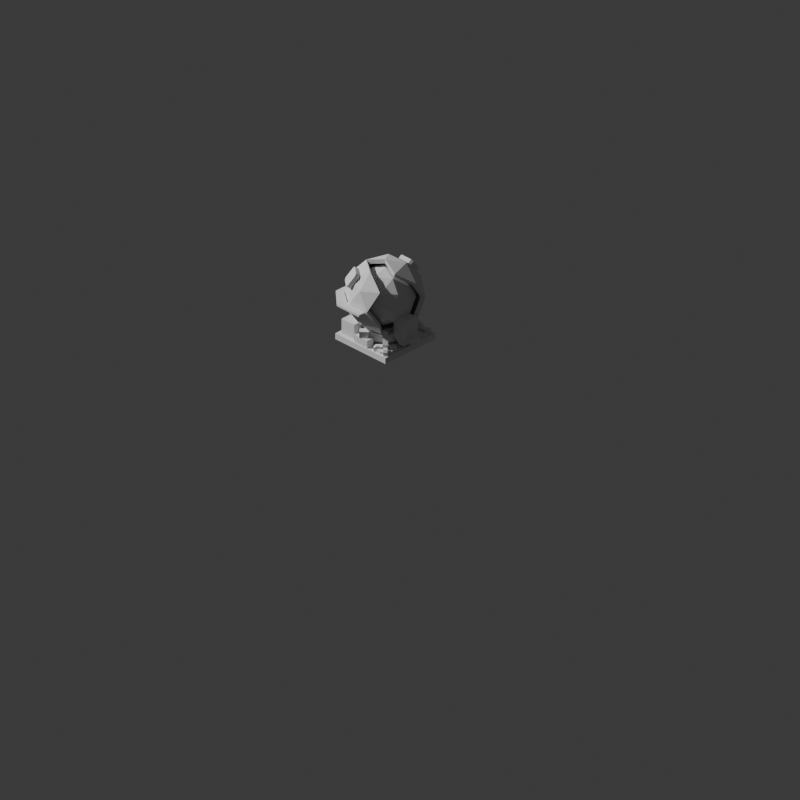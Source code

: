 # Source: Building_SimulationCenter.blend  (saved by Blender 4.5.90; exported with 4.5.12 LTS)
import bpy
from mathutils import Matrix  # noqa: F401  (used for matrix-valued properties, if any)

bpy.ops.wm.read_factory_settings(use_empty=True)
scene = bpy.context.scene
scene.name = 'Scene'

# ---- collections
col_collection = bpy.data.collections.new('Collection'); scene.collection.children.link(col_collection)

# ---- world
world_world = bpy.data.worlds.new('World'); scene.world = world_world
world_world.use_nodes = True; world_world.node_tree.nodes.clear()
_N = world_world.node_tree.nodes; _L = world_world.node_tree.links
n0 = _N.new('ShaderNodeOutputWorld'); n0.name = 'World Output'; n0.location = (200, 100)
n1 = _N.new('ShaderNodeBackground'); n1.name = 'Background'; n1.location = (-200, 100)
n1.inputs[0].default_value = (0.05088, 0.05088, 0.05088, 1.0)
_L.new(n1.outputs[0], n0.inputs[0])
n0.is_active_output = True
world_world.color = (0.05088, 0.05088, 0.05088)
world_world.sun_shadow_jitter_overblur = 0.0

# ---- cameras
cam_camera_001 = bpy.data.cameras.new('Camera.001')
cam_camera_001.type = 'ORTHO'
cam_camera_001.clip_start = 0.001
cam_camera_001.ortho_scale = 22.63
cam_camera_001.display_size = 20.29

# ---- meshes
me_cube_022 = bpy.data.meshes.new('Cube.022')
me_cube_022.from_pydata([(-1.0, -1.0, 0.0), (-1.0, -1.0, 0.1875), (-1.0, 1.0, 0.0), (-1.0, 1.0, 0.1875), (1.0, -1.0, 0.0), (1.0, -1.0, 0.1875), (1.0, 1.0, 0.0), (1.0, 1.0, 0.1875)], [], [(0, 1, 3, 2), (2, 3, 7, 6), (6, 7, 5, 4), (4, 5, 1, 0), (2, 6, 4, 0), (7, 3, 1, 5)])
_uv = me_cube_022.uv_layers.new(name='UVMap')
_uv.uv.foreach_set('vector', [0.375, 0.0, 0.625, 0.0, 0.625, 0.25, 0.375, 0.25, 0.375, 0.25, 0.625, 0.25, 0.625, 0.5, 0.375, 0.5, 0.375, 0.5, 0.625, 0.5, 0.625, 0.75, 0.375, 0.75, 0.375, 0.75, 0.625, 0.75, 0.625, 1.0, 0.375, 1.0, 0.125, 0.5, 0.375, 0.5, 0.375, 0.75, 0.125, 0.75, 0.625, 0.5, 0.875, 0.5, 0.875, 0.75, 0.625, 0.75])
me_cube_022.update()
me_icosphere = bpy.data.meshes.new('Icosphere')
me_icosphere.from_pydata([(0.0, 0.0, -1.0), (0.7236, -0.5257, -0.4472), (-0.2764, -0.8506, -0.4472), (-0.8944, 0.0, -0.4472), (-0.2764, 0.8506, -0.4472), (0.7236, 0.5257, -0.4472), (0.2764, -0.8506, 0.4472), (-0.7236, -0.5257, 0.4472), (-0.7236, 0.5257, 0.4472), (0.2764, 0.8506, 0.4472), (0.8944, 0.0, 0.4472), (0.0, 0.0, 1.0), (-0.1625, -0.5, -0.8507), (0.4253, -0.309, -0.8507), (0.2629, -0.809, -0.5257), (0.8506, 0.0, -0.5257), (0.4253, 0.309, -0.8507), (-0.5257, 0.0, -0.8507), (-0.6882, -0.5, -0.5257), (-0.1625, 0.5, -0.8507), (-0.6882, 0.5, -0.5257), (0.2629, 0.809, -0.5257), (0.9511, -0.309, 0.0), (0.9511, 0.309, 0.0), (0.0, -1.0, 0.0), (0.5878, -0.809, 0.0), (-0.9511, -0.309, 0.0), (-0.5878, -0.809, 0.0), (-0.5878, 0.809, 0.0), (-0.9511, 0.309, 0.0), (0.5878, 0.809, 0.0), (0.0, 1.0, 0.0), (0.6882, -0.5, 0.5257), (-0.2629, -0.809, 0.5257), (-0.8506, 0.0, 0.5257), (-0.2629, 0.809, 0.5257), (0.6882, 0.5, 0.5257), (0.1625, -0.5, 0.8507), (0.5257, 0.0, 0.8507), (-0.4253, -0.309, 0.8507), (-0.4253, 0.309, 0.8507), (0.1625, 0.5, 0.8507)], [], [(0, 13, 12), (1, 13, 15), (0, 12, 17), (0, 17, 19), (0, 19, 16), (1, 15, 22), (2, 14, 24), (3, 18, 26), (4, 20, 28), (5, 21, 30), (1, 22, 25), (2, 24, 27), (3, 26, 29), (4, 28, 31), (5, 30, 23), (6, 32, 37), (7, 33, 39), (8, 34, 40), (9, 35, 41), (10, 36, 38), (38, 41, 11), (38, 36, 41), (36, 9, 41), (41, 40, 11), (41, 35, 40), (35, 8, 40), (40, 39, 11), (40, 34, 39), (34, 7, 39), (39, 37, 11), (39, 33, 37), (33, 6, 37), (37, 38, 11), (37, 32, 38), (32, 10, 38), (23, 36, 10), (23, 30, 36), (30, 9, 36), (31, 35, 9), (31, 28, 35), (28, 8, 35), (29, 34, 8), (29, 26, 34), (26, 7, 34), (27, 33, 7), (27, 24, 33), (24, 6, 33), (25, 32, 6), (25, 22, 32), (22, 10, 32), (30, 31, 9), (30, 21, 31), (21, 4, 31), (28, 29, 8), (28, 20, 29), (20, 3, 29), (26, 27, 7), (26, 18, 27), (18, 2, 27), (24, 25, 6), (24, 14, 25), (14, 1, 25), (22, 23, 10), (22, 15, 23), (15, 5, 23), (16, 21, 5), (16, 19, 21), (19, 4, 21), (19, 20, 4), (19, 17, 20), (17, 3, 20), (17, 18, 3), (17, 12, 18), (12, 2, 18), (15, 16, 5), (15, 13, 16), (13, 0, 16), (12, 14, 2), (12, 13, 14), (13, 1, 14)])
_uv = me_icosphere.uv_layers.new(name='UVMap')
_uv.uv.foreach_set('vector', [0.1818, 0.0, 0.2273, 0.07873, 0.1364, 0.07873, 0.2727, 0.1575, 0.3182, 0.07873, 0.3636, 0.1575, 0.9091, 0.0, 0.9545, 0.07873, 0.8636, 0.07873, 0.7273, 0.0, 0.7727, 0.07873, 0.6818, 0.07873, 0.5455, 0.0, 0.5909, 0.07873, 0.5, 0.07873, 0.2727, 0.1575, 0.3636, 0.1575, 0.3182, 0.2362, 0.09091, 0.1575, 0.1818, 0.1575, 0.1364, 0.2362, 0.8182, 0.1575, 0.9091, 0.1575, 0.8636, 0.2362, 0.6364, 0.1575, 0.7273, 0.1575, 0.6818, 0.2362, 0.4545, 0.1575, 0.5455, 0.1575, 0.5, 0.2362, 0.2727, 0.1575, 0.3182, 0.2362, 0.2273, 0.2362, 0.09091, 0.1575, 0.1364, 0.2362, 0.04546, 0.2362, 0.8182, 0.1575, 0.8636, 0.2362, 0.7727, 0.2362, 0.6364, 0.1575, 0.6818, 0.2362, 0.5909, 0.2362, 0.4545, 0.1575, 0.5, 0.2362, 0.4091, 0.2362, 0.1818, 0.3149, 0.2727, 0.3149, 0.2273, 0.3937, 0.0, 0.3149, 0.09091, 0.3149, 0.04546, 0.3937, 0.7273, 0.3149, 0.8182, 0.3149, 0.7727, 0.3937, 0.5455, 0.3149, 0.6364, 0.3149, 0.5909, 0.3937, 0.3636, 0.3149, 0.4545, 0.3149, 0.4091, 0.3937, 0.4091, 0.3937, 0.5, 0.3937, 0.4545, 0.4724, 0.4091, 0.3937, 0.4545, 0.3149, 0.5, 0.3937, 0.4545, 0.3149, 0.5455, 0.3149, 0.5, 0.3937, 0.5909, 0.3937, 0.6818, 0.3937, 0.6364, 0.4724, 0.5909, 0.3937, 0.6364, 0.3149, 0.6818, 0.3937, 0.6364, 0.3149, 0.7273, 0.3149, 0.6818, 0.3937, 0.7727, 0.3937, 0.8636, 0.3937, 0.8182, 0.4724, 0.7727, 0.3937, 0.8182, 0.3149, 0.8636, 0.3937, 0.8182, 0.3149, 0.9091, 0.3149, 0.8636, 0.3937, 0.04546, 0.3937, 0.1364, 0.3937, 0.09091, 0.4724, 0.04546, 0.3937, 0.09091, 0.3149, 0.1364, 0.3937, 0.09091, 0.3149, 0.1818, 0.3149, 0.1364, 0.3937, 0.2273, 0.3937, 0.3182, 0.3937, 0.2727, 0.4724, 0.2273, 0.3937, 0.2727, 0.3149, 0.3182, 0.3937, 0.2727, 0.3149, 0.3636, 0.3149, 0.3182, 0.3937, 0.4091, 0.2362, 0.4545, 0.3149, 0.3636, 0.3149, 0.4091, 0.2362, 0.5, 0.2362, 0.4545, 0.3149, 0.5, 0.2362, 0.5455, 0.3149, 0.4545, 0.3149, 0.5909, 0.2362, 0.6364, 0.3149, 0.5455, 0.3149, 0.5909, 0.2362, 0.6818, 0.2362, 0.6364, 0.3149, 0.6818, 0.2362, 0.7273, 0.3149, 0.6364, 0.3149, 0.7727, 0.2362, 0.8182, 0.3149, 0.7273, 0.3149, 0.7727, 0.2362, 0.8636, 0.2362, 0.8182, 0.3149, 0.8636, 0.2362, 0.9091, 0.3149, 0.8182, 0.3149, 0.04546, 0.2362, 0.09091, 0.3149, 0.0, 0.3149, 0.04546, 0.2362, 0.1364, 0.2362, 0.09091, 0.3149, 0.1364, 0.2362, 0.1818, 0.3149, 0.09091, 0.3149, 0.2273, 0.2362, 0.2727, 0.3149, 0.1818, 0.3149, 0.2273, 0.2362, 0.3182, 0.2362, 0.2727, 0.3149, 0.3182, 0.2362, 0.3636, 0.3149, 0.2727, 0.3149, 0.5, 0.2362, 0.5909, 0.2362, 0.5455, 0.3149, 0.5, 0.2362, 0.5455, 0.1575, 0.5909, 0.2362, 0.5455, 0.1575, 0.6364, 0.1575, 0.5909, 0.2362, 0.6818, 0.2362, 0.7727, 0.2362, 0.7273, 0.3149, 0.6818, 0.2362, 0.7273, 0.1575, 0.7727, 0.2362, 0.7273, 0.1575, 0.8182, 0.1575, 0.7727, 0.2362, 0.8636, 0.2362, 0.9545, 0.2362, 0.9091, 0.3149, 0.8636, 0.2362, 0.9091, 0.1575, 0.9545, 0.2362, 0.9091, 0.1575, 1.0, 0.1575, 0.9545, 0.2362, 0.1364, 0.2362, 0.2273, 0.2362, 0.1818, 0.3149, 0.1364, 0.2362, 0.1818, 0.1575, 0.2273, 0.2362, 0.1818, 0.1575, 0.2727, 0.1575, 0.2273, 0.2362, 0.3182, 0.2362, 0.4091, 0.2362, 0.3636, 0.3149, 0.3182, 0.2362, 0.3636, 0.1575, 0.4091, 0.2362, 0.3636, 0.1575, 0.4545, 0.1575, 0.4091, 0.2362, 0.5, 0.07873, 0.5455, 0.1575, 0.4545, 0.1575, 0.5, 0.07873, 0.5909, 0.07873, 0.5455, 0.1575, 0.5909, 0.07873, 0.6364, 0.1575, 0.5455, 0.1575, 0.6818, 0.07873, 0.7273, 0.1575, 0.6364, 0.1575, 0.6818, 0.07873, 0.7727, 0.07873, 0.7273, 0.1575, 0.7727, 0.07873, 0.8182, 0.1575, 0.7273, 0.1575, 0.8636, 0.07873, 0.9091, 0.1575, 0.8182, 0.1575, 0.8636, 0.07873, 0.9545, 0.07873, 0.9091, 0.1575, 0.9545, 0.07873, 1.0, 0.1575, 0.9091, 0.1575, 0.3636, 0.1575, 0.4091, 0.07873, 0.4545, 0.1575, 0.3636, 0.1575, 0.3182, 0.07873, 0.4091, 0.07873, 0.3182, 0.07873, 0.3636, 0.0, 0.4091, 0.07873, 0.1364, 0.07873, 0.1818, 0.1575, 0.09091, 0.1575, 0.1364, 0.07873, 0.2273, 0.07873, 0.1818, 0.1575, 0.2273, 0.07873, 0.2727, 0.1575, 0.1818, 0.1575])
me_icosphere.update()
me_cube_024 = bpy.data.meshes.new('Cube.024')
me_cube_024.from_pydata([(-1.0, 1.0, -4.344), (1.0, 1.0, -4.344), (-1.0, 0.0373, -4.344), (-1.003, -1.0, -3.307), (1.0, -1.0, -3.307), (1.0, 0.0373, -4.344), (-0.6491, -1.0, -5.96e-08), (-1.013, -1.0, -0.3647), (-1.013, 1.0, -0.3647), (-0.6491, 1.0, -5.96e-08), (1.0, -1.0, -0.3647), (0.6353, -1.0, -5.96e-08), (0.6353, 1.0, -5.96e-08), (1.0, 1.0, -0.3647)], [], [(2, 5, 4, 3), (0, 1, 5, 2), (6, 9, 8, 7), (12, 11, 10, 13), (2, 3, 7, 8, 0), (12, 9, 6, 11), (4, 10, 11, 6, 7, 3), (0, 8, 9, 12, 13, 1), (1, 13, 10, 4, 5)])
_uv = me_cube_024.uv_layers.new(name='UVMap')
_uv.uv.foreach_set('vector', [0.125, 0.6203, 0.375, 0.6203, 0.4248, 0.75, 0.125, 0.75, 0.125, 0.5, 0.375, 0.5, 0.375, 0.6203, 0.125, 0.6203, 0.625, 0.0, 0.625, 0.2904, 0.604, 0.25, 0.604, 0.0, 0.6384, 0.4681, 0.6411, 0.7791, 0.6029, 0.75, 0.604, 0.5, 0.375, 0.1297, 0.4347, 0.0, 0.604, 0.0, 0.604, 0.25, 0.375, 0.25, 0.6384, 0.4681, 0.8297, 0.5, 0.8297, 0.75, 0.6411, 0.7791, 0.4248, 0.75, 0.6029, 0.75, 0.6411, 0.7791, 0.625, 0.9547, 0.604, 1.0, 0.4347, 1.0, 0.375, 0.25, 0.604, 0.25, 0.625, 0.2904, 0.6384, 0.4681, 0.604, 0.5, 0.375, 0.5, 0.375, 0.5, 0.604, 0.5, 0.6029, 0.75, 0.4248, 0.75, 0.375, 0.6203])
me_cube_024.update()
me_cube_025 = bpy.data.meshes.new('Cube.025')
me_cube_025.from_pydata([(-0.25, -0.25, -0.25), (-0.25, -0.25, 0.25), (0.25, -0.25, -0.25), (0.25, -0.25, 0.25), (0.25, 0.25, -0.25), (0.25, 0.25, 0.25), (-0.25, 0.02695, -0.25), (-0.02695, 0.25, -0.25), (-0.02695, 0.25, 0.25), (-0.25, 0.02695, 0.25)], [], [(4, 5, 3, 2), (2, 3, 1, 0), (8, 7, 6, 9), (6, 7, 4, 2, 0), (0, 1, 9, 6), (7, 8, 5, 4), (5, 8, 9, 1, 3)])
_uv = me_cube_025.uv_layers.new(name='UVMap')
_uv.uv.foreach_set('vector', [0.375, 0.5, 0.625, 0.5, 0.625, 0.75, 0.375, 0.75, 0.375, 0.75, 0.625, 0.75, 0.625, 1.0, 0.375, 1.0, 0.625, 0.3615, 0.375, 0.3615, 0.375, 0.1385, 0.625, 0.1385, 0.125, 0.6115, 0.2365, 0.5, 0.375, 0.5, 0.375, 0.75, 0.125, 0.75, 0.375, 0.0, 0.625, 0.0, 0.625, 0.1385, 0.375, 0.1385, 0.375, 0.3615, 0.625, 0.3615, 0.625, 0.5, 0.375, 0.5, 0.625, 0.5, 0.7635, 0.5, 0.875, 0.6115, 0.875, 0.75, 0.625, 0.75])
me_cube_025.update()
me_icosphere_003 = bpy.data.meshes.new('Icosphere.003')
me_icosphere_003.from_pydata([(0.0, 0.0, -1.0), (0.7236, -0.5257, -0.4472), (-0.2764, -0.8506, -0.4472), (-0.8944, 0.0, -0.4472), (-0.2764, 0.8506, -0.4472), (0.7236, 0.5257, -0.4472), (0.2764, -0.8506, 0.4472), (-0.7236, -0.5257, 0.4472), (-0.7236, 0.5257, 0.4472), (0.8944, 0.0, 0.4472), (0.0, 0.0, 1.0), (-0.1625, -0.5, -0.8507), (0.4253, -0.309, -0.8507), (0.2629, -0.809, -0.5257), (0.8506, 0.0, -0.5257), (0.4253, 0.309, -0.8507), (-0.5257, 0.0, -0.8507), (-0.6882, -0.5, -0.5257), (-0.1625, 0.5, -0.8507), (-0.6882, 0.5, -0.5257), (0.9511, -0.309, 0.0), (0.9511, 0.309, 0.0), (0.0, -1.0, 0.0), (0.5878, -0.809, 0.0), (-0.9511, -0.309, 0.0), (-0.5878, -0.809, 0.0), (-0.5878, 0.809, 0.0), (-0.9511, 0.309, 0.0), (0.6882, -0.5, 0.5257), (-0.2629, -0.809, 0.5257), (-0.8506, 0.0, 0.5257), (-0.2629, 0.809, 0.5257), (0.6882, 0.5, 0.5257), (0.1625, -0.5, 0.8507), (0.5257, 0.0, 0.8507), (-0.4253, -0.309, 0.8507), (-0.4253, 0.309, 0.8507), (0.1625, 0.5, 0.8507), (0.0, 0.0, -1.137), (0.8226, -0.5977, -0.5084), (-0.3142, -0.9671, -0.5084), (-1.017, 0.0, -0.5084), (-0.3142, 0.9671, -0.5084), (0.8226, 0.5977, -0.5084), (0.3142, -0.9671, 0.5084), (-0.8226, -0.5977, 0.5084), (-0.8226, 0.5977, 0.5084), (1.017, 0.0, 0.5084), (0.0, 0.0, 1.137), (-0.1847, -0.5684, -0.9671), (0.4835, -0.3513, -0.9671), (0.2988, -0.9197, -0.5977), (0.9671, 0.0, -0.5977), (0.4835, 0.3513, -0.9671), (-0.5977, 0.0, -0.9671), (-0.7824, -0.5684, -0.5977), (-0.1847, 0.5684, -0.9671), (-0.7824, 0.5684, -0.5977), (1.081, -0.3513, -1.192e-07), (1.081, 0.3513, -1.192e-07), (0.0, -1.137, -1.192e-07), (0.6682, -0.9197, -1.192e-07), (-1.081, -0.3513, -1.192e-07), (-0.6682, -0.9197, -1.192e-07), (-0.6682, 0.9197, -1.192e-07), (-1.081, 0.3513, -1.192e-07), (0.7824, -0.5684, 0.5977), (-0.2988, -0.9197, 0.5977), (-0.9671, 0.0, 0.5977), (-0.2988, 0.9197, 0.5977), (0.7824, 0.5684, 0.5977), (0.1847, -0.5684, 0.9671), (0.5977, 0.0, 0.9671), (-0.4835, -0.3513, 0.9671), (-0.4835, 0.3513, 0.9671), (0.1847, 0.5684, 0.9671)], [], [(0, 12, 11), (1, 12, 14), (0, 11, 16), (0, 16, 18), (0, 18, 15), (1, 14, 20), (2, 13, 22), (4, 19, 26), (1, 20, 23), (2, 22, 25), (3, 24, 27), (6, 28, 33), (7, 29, 35), (8, 30, 36), (9, 32, 34), (37, 36, 10), (37, 31, 36), (31, 8, 36), (36, 35, 10), (36, 30, 35), (30, 7, 35), (35, 33, 10), (35, 29, 33), (29, 6, 33), (33, 28, 34), (28, 9, 34), (21, 32, 9), (26, 8, 31), (27, 30, 8), (27, 24, 30), (24, 7, 30), (25, 29, 7), (25, 22, 29), (22, 6, 29), (23, 28, 6), (23, 20, 28), (20, 9, 28), (26, 27, 8), (26, 19, 27), (19, 3, 27), (24, 25, 7), (24, 17, 25), (17, 2, 25), (22, 23, 6), (22, 13, 23), (13, 1, 23), (20, 21, 9), (20, 14, 21), (14, 5, 21), (18, 19, 4), (18, 16, 19), (16, 3, 19), (16, 11, 17), (11, 2, 17), (14, 15, 5), (14, 12, 15), (12, 0, 15), (11, 13, 2), (11, 12, 13), (12, 1, 13), (38, 50, 49), (39, 50, 52), (38, 49, 54), (38, 54, 56), (38, 56, 53), (39, 52, 58), (40, 51, 60), (42, 57, 64), (39, 58, 61), (40, 60, 63), (41, 62, 65), (44, 66, 71), (45, 67, 73), (46, 68, 74), (47, 70, 72), (75, 74, 48), (75, 69, 74), (69, 46, 74), (74, 73, 48), (74, 68, 73), (68, 45, 73), (73, 71, 48), (73, 67, 71), (67, 44, 71), (71, 66, 72), (66, 47, 72), (59, 70, 47), (64, 46, 69), (65, 68, 46), (65, 62, 68), (62, 45, 68), (63, 67, 45), (63, 60, 67), (60, 44, 67), (61, 66, 44), (61, 58, 66), (58, 47, 66), (64, 65, 46), (64, 57, 65), (57, 41, 65), (62, 63, 45), (62, 55, 63), (55, 40, 63), (60, 61, 44), (60, 51, 61), (51, 39, 61), (58, 59, 47), (58, 52, 59), (52, 43, 59), (56, 57, 42), (56, 54, 57), (54, 41, 57), (54, 49, 55), (49, 40, 55), (52, 53, 43), (52, 50, 53), (50, 38, 53), (49, 51, 40), (49, 50, 51), (50, 39, 51), (31, 37, 75, 69), (37, 10, 48, 75), (33, 71, 48, 10), (34, 72, 71, 33), (32, 70, 72, 34), (32, 21, 59, 70), (21, 5, 43, 59), (5, 15, 53, 43), (18, 56, 53, 15), (18, 4, 42, 56), (4, 26, 64, 42), (26, 31, 69, 64)])
_uv = me_icosphere_003.uv_layers.new(name='UVMap')
_uv.uv.foreach_set('vector', [0.1818, 0.0, 0.2273, 0.07873, 0.1364, 0.07873, 0.2727, 0.1575, 0.3182, 0.07873, 0.3636, 0.1575, 0.9091, 0.0, 0.9545, 0.07873, 0.8636, 0.07873, 0.7273, 0.0, 0.7727, 0.07873, 0.6818, 0.07873, 0.5455, 0.0, 0.5909, 0.07873, 0.5, 0.07873, 0.2727, 0.1575, 0.3636, 0.1575, 0.3182, 0.2362, 0.09091, 0.1575, 0.1818, 0.1575, 0.1364, 0.2362, 0.6364, 0.1575, 0.7273, 0.1575, 0.6818, 0.2362, 0.2727, 0.1575, 0.3182, 0.2362, 0.2273, 0.2362, 0.09091, 0.1575, 0.1364, 0.2362, 0.04546, 0.2362, 0.8182, 0.1575, 0.8636, 0.2362, 0.7727, 0.2362, 0.1818, 0.3149, 0.2727, 0.3149, 0.2273, 0.3937, 0.0, 0.3149, 0.09091, 0.3149, 0.04546, 0.3937, 0.7273, 0.3149, 0.8182, 0.3149, 0.7727, 0.3937, 0.3636, 0.3149, 0.4545, 0.3149, 0.4091, 0.3937, 0.5909, 0.3937, 0.6818, 0.3937, 0.6364, 0.4724, 0.5909, 0.3937, 0.6364, 0.3149, 0.6818, 0.3937, 0.6364, 0.3149, 0.7273, 0.3149, 0.6818, 0.3937, 0.7727, 0.3937, 0.8636, 0.3937, 0.8182, 0.4724, 0.7727, 0.3937, 0.8182, 0.3149, 0.8636, 0.3937, 0.8182, 0.3149, 0.9091, 0.3149, 0.8636, 0.3937, 0.04546, 0.3937, 0.1364, 0.3937, 0.09091, 0.4724, 0.04546, 0.3937, 0.09091, 0.3149, 0.1364, 0.3937, 0.09091, 0.3149, 0.1818, 0.3149, 0.1364, 0.3937, 0.2273, 0.3937, 0.2727, 0.3149, 0.3182, 0.3937, 0.2727, 0.3149, 0.3636, 0.3149, 0.3182, 0.3937, 0.4091, 0.2362, 0.4545, 0.3149, 0.3636, 0.3149, 0.6818, 0.2362, 0.7273, 0.3149, 0.6364, 0.3149, 0.7727, 0.2362, 0.8182, 0.3149, 0.7273, 0.3149, 0.7727, 0.2362, 0.8636, 0.2362, 0.8182, 0.3149, 0.8636, 0.2362, 0.9091, 0.3149, 0.8182, 0.3149, 0.04546, 0.2362, 0.09091, 0.3149, 0.0, 0.3149, 0.04546, 0.2362, 0.1364, 0.2362, 0.09091, 0.3149, 0.1364, 0.2362, 0.1818, 0.3149, 0.09091, 0.3149, 0.2273, 0.2362, 0.2727, 0.3149, 0.1818, 0.3149, 0.2273, 0.2362, 0.3182, 0.2362, 0.2727, 0.3149, 0.3182, 0.2362, 0.3636, 0.3149, 0.2727, 0.3149, 0.6818, 0.2362, 0.7727, 0.2362, 0.7273, 0.3149, 0.6818, 0.2362, 0.7273, 0.1575, 0.7727, 0.2362, 0.7273, 0.1575, 0.8182, 0.1575, 0.7727, 0.2362, 0.8636, 0.2362, 0.9545, 0.2362, 0.9091, 0.3149, 0.8636, 0.2362, 0.9091, 0.1575, 0.9545, 0.2362, 0.9091, 0.1575, 1.0, 0.1575, 0.9545, 0.2362, 0.1364, 0.2362, 0.2273, 0.2362, 0.1818, 0.3149, 0.1364, 0.2362, 0.1818, 0.1575, 0.2273, 0.2362, 0.1818, 0.1575, 0.2727, 0.1575, 0.2273, 0.2362, 0.3182, 0.2362, 0.4091, 0.2362, 0.3636, 0.3149, 0.3182, 0.2362, 0.3636, 0.1575, 0.4091, 0.2362, 0.3636, 0.1575, 0.4545, 0.1575, 0.4091, 0.2362, 0.6818, 0.07873, 0.7273, 0.1575, 0.6364, 0.1575, 0.6818, 0.07873, 0.7727, 0.07873, 0.7273, 0.1575, 0.7727, 0.07873, 0.8182, 0.1575, 0.7273, 0.1575, 0.8636, 0.07873, 0.9545, 0.07873, 0.9091, 0.1575, 0.9545, 0.07873, 1.0, 0.1575, 0.9091, 0.1575, 0.3636, 0.1575, 0.4091, 0.07873, 0.4545, 0.1575, 0.3636, 0.1575, 0.3182, 0.07873, 0.4091, 0.07873, 0.3182, 0.07873, 0.3636, 0.0, 0.4091, 0.07873, 0.1364, 0.07873, 0.1818, 0.1575, 0.09091, 0.1575, 0.1364, 0.07873, 0.2273, 0.07873, 0.1818, 0.1575, 0.2273, 0.07873, 0.2727, 0.1575, 0.1818, 0.1575, 0.1818, 0.0, 0.2273, 0.07873, 0.1364, 0.07873, 0.2727, 0.1575, 0.3182, 0.07873, 0.3636, 0.1575, 0.9091, 0.0, 0.9545, 0.07873, 0.8636, 0.07873, 0.7273, 0.0, 0.7727, 0.07873, 0.6818, 0.07873, 0.5455, 0.0, 0.5909, 0.07873, 0.5, 0.07873, 0.2727, 0.1575, 0.3636, 0.1575, 0.3182, 0.2362, 0.09091, 0.1575, 0.1818, 0.1575, 0.1364, 0.2362, 0.6364, 0.1575, 0.7273, 0.1575, 0.6818, 0.2362, 0.2727, 0.1575, 0.3182, 0.2362, 0.2273, 0.2362, 0.09091, 0.1575, 0.1364, 0.2362, 0.04546, 0.2362, 0.8182, 0.1575, 0.8636, 0.2362, 0.7727, 0.2362, 0.1818, 0.3149, 0.2727, 0.3149, 0.2273, 0.3937, 0.0, 0.3149, 0.09091, 0.3149, 0.04546, 0.3937, 0.7273, 0.3149, 0.8182, 0.3149, 0.7727, 0.3937, 0.3636, 0.3149, 0.4545, 0.3149, 0.4091, 0.3937, 0.5909, 0.3937, 0.6818, 0.3937, 0.6364, 0.4724, 0.5909, 0.3937, 0.6364, 0.3149, 0.6818, 0.3937, 0.6364, 0.3149, 0.7273, 0.3149, 0.6818, 0.3937, 0.7727, 0.3937, 0.8636, 0.3937, 0.8182, 0.4724, 0.7727, 0.3937, 0.8182, 0.3149, 0.8636, 0.3937, 0.8182, 0.3149, 0.9091, 0.3149, 0.8636, 0.3937, 0.04546, 0.3937, 0.1364, 0.3937, 0.09091, 0.4724, 0.04546, 0.3937, 0.09091, 0.3149, 0.1364, 0.3937, 0.09091, 0.3149, 0.1818, 0.3149, 0.1364, 0.3937, 0.2273, 0.3937, 0.2727, 0.3149, 0.3182, 0.3937, 0.2727, 0.3149, 0.3636, 0.3149, 0.3182, 0.3937, 0.4091, 0.2362, 0.4545, 0.3149, 0.3636, 0.3149, 0.6818, 0.2362, 0.7273, 0.3149, 0.6364, 0.3149, 0.7727, 0.2362, 0.8182, 0.3149, 0.7273, 0.3149, 0.7727, 0.2362, 0.8636, 0.2362, 0.8182, 0.3149, 0.8636, 0.2362, 0.9091, 0.3149, 0.8182, 0.3149, 0.04546, 0.2362, 0.09091, 0.3149, 0.0, 0.3149, 0.04546, 0.2362, 0.1364, 0.2362, 0.09091, 0.3149, 0.1364, 0.2362, 0.1818, 0.3149, 0.09091, 0.3149, 0.2273, 0.2362, 0.2727, 0.3149, 0.1818, 0.3149, 0.2273, 0.2362, 0.3182, 0.2362, 0.2727, 0.3149, 0.3182, 0.2362, 0.3636, 0.3149, 0.2727, 0.3149, 0.6818, 0.2362, 0.7727, 0.2362, 0.7273, 0.3149, 0.6818, 0.2362, 0.7273, 0.1575, 0.7727, 0.2362, 0.7273, 0.1575, 0.8182, 0.1575, 0.7727, 0.2362, 0.8636, 0.2362, 0.9545, 0.2362, 0.9091, 0.3149, 0.8636, 0.2362, 0.9091, 0.1575, 0.9545, 0.2362, 0.9091, 0.1575, 1.0, 0.1575, 0.9545, 0.2362, 0.1364, 0.2362, 0.2273, 0.2362, 0.1818, 0.3149, 0.1364, 0.2362, 0.1818, 0.1575, 0.2273, 0.2362, 0.1818, 0.1575, 0.2727, 0.1575, 0.2273, 0.2362, 0.3182, 0.2362, 0.4091, 0.2362, 0.3636, 0.3149, 0.3182, 0.2362, 0.3636, 0.1575, 0.4091, 0.2362, 0.3636, 0.1575, 0.4545, 0.1575, 0.4091, 0.2362, 0.6818, 0.07873, 0.7273, 0.1575, 0.6364, 0.1575, 0.6818, 0.07873, 0.7727, 0.07873, 0.7273, 0.1575, 0.7727, 0.07873, 0.8182, 0.1575, 0.7273, 0.1575, 0.8636, 0.07873, 0.9545, 0.07873, 0.9091, 0.1575, 0.9545, 0.07873, 1.0, 0.1575, 0.9091, 0.1575, 0.3636, 0.1575, 0.4091, 0.07873, 0.4545, 0.1575, 0.3636, 0.1575, 0.3182, 0.07873, 0.4091, 0.07873, 0.3182, 0.07873, 0.3636, 0.0, 0.4091, 0.07873, 0.1364, 0.07873, 0.1818, 0.1575, 0.09091, 0.1575, 0.1364, 0.07873, 0.2273, 0.07873, 0.1818, 0.1575, 0.2273, 0.07873, 0.2727, 0.1575, 0.1818, 0.1575, 0.6364, 0.3149, 0.5909, 0.3937, 0.5909, 0.3937, 0.6364, 0.3149, 0.5909, 0.3937, 0.6364, 0.4724, 0.6364, 0.4724, 0.5909, 0.3937, 0.1364, 0.3937, 0.1364, 0.3937, 0.09091, 0.4724, 0.6364, 0.4724, 0.3182, 0.3937, 0.3182, 0.3937, 0.2273, 0.3937, 0.1364, 0.3937, 0.4545, 0.3149, 0.4545, 0.3149, 0.4091, 0.3937, 0.3182, 0.3937, 0.4545, 0.3149, 0.4091, 0.2362, 0.4091, 0.2362, 0.4545, 0.3149, 0.4091, 0.2362, 0.4545, 0.1575, 0.4545, 0.1575, 0.4091, 0.2362, 0.4545, 0.1575, 0.4091, 0.07873, 0.4091, 0.07873, 0.4545, 0.1575, 0.5909, 0.07873, 0.5909, 0.07873, 0.5, 0.07873, 0.4091, 0.07873, 0.5909, 0.07873, 0.6364, 0.1575, 0.6364, 0.1575, 0.5909, 0.07873, 0.6364, 0.1575, 0.6818, 0.2362, 0.6818, 0.2362, 0.6364, 0.1575, 0.6818, 0.2362, 0.6364, 0.3149, 0.6364, 0.3149, 0.6818, 0.2362])
me_icosphere_003.update()
me_cube_027 = bpy.data.meshes.new('Cube.027')
me_cube_027.from_pydata([(-0.25, -0.1875, -0.25), (-0.25, -0.25, -0.1875), (-0.25, -0.25, 0.1875), (-0.25, -0.1875, 0.25), (-0.25, 0.25, -0.1875), (-0.25, 0.1875, -0.25), (-0.25, 0.1875, 0.25), (-0.25, 0.25, 0.1875), (0.25, -0.25, -0.1875), (0.25, -0.1875, -0.25), (0.25, -0.1875, 0.25), (0.25, -0.25, 0.1875), (0.25, 0.1875, -0.25), (0.25, 0.25, -0.1875), (0.25, 0.25, 0.1875), (0.25, 0.1875, 0.25)], [], [(12, 5, 4, 13), (6, 15, 14, 7), (0, 9, 8, 1), (10, 3, 2, 11), (5, 12, 9, 0), (0, 1, 2, 3, 6, 7, 4, 5), (8, 11, 2, 1), (15, 6, 3, 10), (4, 7, 14, 13), (12, 13, 14, 15, 10, 11, 8, 9)])
_uv = me_cube_027.uv_layers.new(name='UVMap')
_uv.uv.foreach_set('vector', [0.375, 0.5312, 0.125, 0.5312, 0.125, 0.5, 0.4033, 0.5, 0.625, 0.2236, 0.625, 0.5283, 0.5938, 0.5, 0.5938, 0.25, 0.125, 0.7188, 0.375, 0.7188, 0.4033, 0.75, 0.125, 0.75, 0.625, 0.7217, 0.625, 1.0, 0.5938, 1.0, 0.5938, 0.75, 0.125, 0.5312, 0.375, 0.5312, 0.375, 0.7188, 0.125, 0.7188, 0.375, 0.03125, 0.4062, 0.0, 0.5938, 0.0, 0.625, 0.03125, 0.625, 0.2236, 0.5938, 0.25, 0.4062, 0.25, 0.375, 0.2188, 0.4033, 0.75, 0.5938, 0.75, 0.5938, 1.0, 0.4062, 1.0, 0.625, 0.5283, 0.875, 0.5312, 0.875, 0.7188, 0.625, 0.7217, 0.4062, 0.25, 0.5938, 0.25, 0.5938, 0.5, 0.4033, 0.5, 0.375, 0.5312, 0.4033, 0.5, 0.5938, 0.5, 0.625, 0.5283, 0.625, 0.7217, 0.5938, 0.75, 0.4033, 0.75, 0.375, 0.7188])
me_cube_027.update()
me_cube_028 = bpy.data.meshes.new('Cube.028')
me_cube_028.from_pydata([(-0.2427, 0.25, 0.0), (-0.2427, 0.25, 0.0625), (-0.09375, 0.25, 0.0), (-0.09375, 0.25, 0.0625), (-0.2399, -0.6338, 0.0), (-0.2399, -0.6338, 0.0625), (-0.09375, -0.524, 0.0), (-0.09375, -0.524, 0.0625), (0.01516, -1.198, 0.0625), (0.0786, -0.9899, 0.0625), (0.0786, -0.9899, 0.0), (0.01516, -1.198, 0.0), (0.6351, -1.18, 0.0625), (0.6229, -0.9591, 0.0625), (0.6229, -0.9591, 0.0), (0.6351, -1.18, 0.0)], [], [(4, 5, 1, 0), (0, 1, 3, 2), (3, 1, 5, 7), (0, 2, 6, 4), (2, 3, 7, 6), (5, 4, 11, 8), (8, 11, 15, 12), (4, 6, 10, 11), (6, 7, 9, 10), (7, 5, 8, 9), (12, 15, 14, 13), (11, 10, 14, 15), (10, 9, 13, 14), (9, 8, 12, 13)])
_uv = me_cube_028.uv_layers.new(name='UVMap')
_uv.uv.foreach_set('vector', [0.375, 0.04691, 0.625, 0.04691, 0.625, 0.25, 0.375, 0.25, 0.375, 0.25, 0.625, 0.25, 0.625, 0.5, 0.375, 0.5, 0.625, 0.5, 0.875, 0.5, 0.875, 0.7031, 0.625, 0.7031, 0.125, 0.5, 0.375, 0.5, 0.375, 0.7031, 0.125, 0.7031, 0.375, 0.5, 0.625, 0.5, 0.625, 0.7031, 0.375, 0.7031, 0.625, 0.04691, 0.375, 0.04691, 0.375, 0.04691, 0.625, 0.04691, 0.625, 0.04691, 0.375, 0.04691, 0.375, 0.04691, 0.625, 0.04691, 0.125, 0.7031, 0.375, 0.7031, 0.375, 0.7031, 0.125, 0.7031, 0.375, 0.7031, 0.625, 0.7031, 0.625, 0.7031, 0.375, 0.7031, 0.625, 0.7031, 0.875, 0.7031, 0.875, 0.7031, 0.625, 0.7031, 0.625, 0.04691, 0.375, 0.04691, 0.375, 0.7031, 0.625, 0.7031, 0.125, 0.7031, 0.375, 0.7031, 0.375, 0.7031, 0.125, 0.7031, 0.375, 0.7031, 0.625, 0.7031, 0.625, 0.7031, 0.375, 0.7031, 0.625, 0.7031, 0.875, 0.7031, 0.875, 0.7031, 0.625, 0.7031])
me_cube_028.update()
me_cube_032 = bpy.data.meshes.new('Cube.032')
me_cube_032.from_pydata([], [], [])
_uv = me_cube_032.uv_layers.new(name='UVMap')
_uv.uv.foreach_set('vector', [])
me_cube_032.update()
me_cube_036 = bpy.data.meshes.new('Cube.036')
me_cube_036.from_pydata([(0.9103, -0.25, 0.2878), (0.8032, -0.1429, 0.2878), (0.8032, -0.1429, 0.4606), (0.9103, -0.25, 0.4606), (0.8032, 0.1429, 0.2878), (0.9103, 0.25, 0.2878), (0.9103, 0.25, 0.4606), (0.8032, 0.1429, 0.4606), (1.303, -0.1429, 0.2878), (1.196, -0.25, 0.2878), (1.196, -0.25, 0.4606), (1.303, -0.1429, 0.4606), (1.196, 0.25, 0.2878), (1.303, 0.1429, 0.2878), (1.303, 0.1429, 0.4606), (1.196, 0.25, 0.4606), (0.9879, -0.1523, 0.294), (0.9879, -0.1523, 0.6147), (1.118, -0.1523, 0.294), (1.118, -0.1523, 0.6147), (0.9879, -0.3554, 0.294), (1.118, -0.3554, 0.294), (0.9879, -0.3554, 0.5024), (0.9879, -0.2843, 0.6147), (1.118, -0.2843, 0.6147), (1.118, -0.3554, 0.5024), (1.118, 0.1523, 0.294), (1.118, 0.1523, 0.6147), (0.9879, 0.1523, 0.294), (0.9879, 0.1523, 0.6147), (1.118, 0.3554, 0.294), (0.9879, 0.3554, 0.294), (1.118, 0.3554, 0.5024), (1.118, 0.2843, 0.6147), (0.9879, 0.2843, 0.6147), (0.9879, 0.3554, 0.5024), (1.206, -0.06529, 0.294), (1.206, -0.06529, 0.6147), (1.206, 0.06529, 0.294), (1.206, 0.06529, 0.6147), (1.409, -0.06529, 0.294), (1.409, 0.06529, 0.294), (1.409, -0.06529, 0.5024), (1.338, -0.06529, 0.6147), (1.338, 0.06529, 0.6147), (1.409, 0.06529, 0.5024), (0.7485, 0.0488, 1.082), (0.7485, -0.0488, 1.082), (0.814, 0.0488, 1.039), (0.814, -0.0488, 1.039), (0.8412, 0.0488, 0.9354), (0.8412, -0.0488, 0.9354), (0.814, 0.0488, 0.832), (0.814, -0.0488, 0.832), (0.7485, 0.0488, 0.7892), (0.7485, -0.0488, 0.7892), (0.683, 0.0488, 0.832), (0.683, -0.0488, 0.832), (0.6559, 0.0488, 0.9354), (0.6559, -0.0488, 0.9354), (0.683, 0.0488, 1.039), (0.683, -0.0488, 1.039), (1.053, 0.0488, 0.6808), (1.053, -0.0488, 0.6808), (1.119, 0.0488, 0.638), (1.119, -0.0488, 0.638), (1.146, 0.0488, 0.5345), (1.146, -0.0488, 0.5345), (1.119, 0.0488, 0.4311), (1.119, -0.0488, 0.4311), (1.053, 0.0488, 0.3883), (1.053, -0.0488, 0.3883), (0.9877, 0.0488, 0.4311), (0.9877, -0.0488, 0.4311), (0.9606, 0.0488, 0.5345), (0.9606, -0.0488, 0.5345), (0.9877, 0.0488, 0.638), (0.9877, -0.0488, 0.638), (1.053, 0.0488, 0.6808), (1.053, -0.0488, 0.6808), (1.119, 0.0488, 0.638), (1.119, -0.0488, 0.638), (1.146, 0.0488, 0.5345), (1.146, -0.0488, 0.5345), (1.119, 0.0488, 0.4311), (1.119, -0.0488, 0.4311), (1.053, 0.0488, 0.3883), (1.053, -0.0488, 0.3883), (0.9877, 0.0488, 0.4311), (0.9877, -0.0488, 0.4311), (0.9606, 0.0488, 0.5345), (0.9606, -0.0488, 0.5345), (0.9877, 0.0488, 0.638), (0.9877, -0.0488, 0.638), (0.9154, -0.08145, 1.239), (0.8435, -0.08145, 1.227), (0.8435, 0.08145, 1.227), (0.9154, 0.08145, 1.239), (1.165, -0.08145, 0.6225), (1.185, -0.08145, 0.7322), (1.185, 0.08145, 0.7322), (1.165, 0.08145, 0.6225), (0.8236, -0.08145, 1.201), (0.7664, -0.08145, 0.888), (0.7664, 0.08145, 0.888), (0.8236, 0.08145, 1.201), (0.9399, -0.08145, 0.5614), (1.145, -0.08145, 0.5961), (1.145, 0.08145, 0.5961), (0.9399, 0.08145, 0.5614)], [], [(0, 3, 2, 1), (6, 5, 4, 7), (14, 13, 12, 15), (10, 9, 8, 11), (4, 5, 12, 13, 8, 9, 0, 1), (1, 2, 7, 4), (9, 10, 3, 0), (14, 15, 6, 7, 2, 3, 10, 11), (5, 6, 15, 12), (13, 14, 11, 8), (16, 17, 19, 18), (18, 21, 20, 16), (24, 23, 22, 25), (24, 19, 17, 23), (21, 25, 22, 20), (20, 22, 23, 17, 16), (18, 19, 24, 25, 21), (26, 27, 29, 28), (28, 31, 30, 26), (34, 33, 32, 35), (34, 29, 27, 33), (31, 35, 32, 30), (30, 32, 33, 27, 26), (28, 29, 34, 35, 31), (36, 37, 39, 38), (38, 41, 40, 36), (44, 43, 42, 45), (44, 39, 37, 43), (41, 45, 42, 40), (40, 42, 43, 37, 36), (38, 39, 44, 45, 41), (46, 47, 49, 48), (48, 49, 51, 50), (50, 51, 53, 52), (52, 53, 55, 54), (54, 55, 57, 56), (56, 57, 59, 58), (49, 47, 61, 59, 57, 55, 53, 51), (58, 59, 61, 60), (60, 61, 47, 46), (46, 48, 50, 52, 54, 56, 58, 60), (62, 63, 65, 64), (64, 65, 67, 66), (66, 67, 69, 68), (68, 69, 71, 70), (70, 71, 73, 72), (72, 73, 75, 74), (65, 63, 77, 75, 73, 71, 69, 67), (74, 75, 77, 76), (76, 77, 63, 62), (62, 64, 66, 68, 70, 72, 74, 76), (78, 79, 81, 80), (80, 81, 83, 82), (82, 83, 85, 84), (84, 85, 87, 86), (86, 87, 89, 88), (88, 89, 91, 90), (81, 79, 93, 91, 89, 87, 85, 83), (90, 91, 93, 92), (92, 93, 79, 78), (78, 80, 82, 84, 86, 88, 90, 92), (94, 97, 96, 95), (100, 99, 98, 101), (100, 97, 94, 99), (104, 103, 102, 105), (106, 109, 108, 107), (102, 95, 96, 105), (104, 109, 106, 103), (106, 107, 98, 99, 94, 95, 102, 103), (104, 105, 96, 97, 100, 101, 108, 109), (108, 101, 98, 107)])
_uv = me_cube_036.uv_layers.new(name='UVMap')
_uv.uv.foreach_set('vector', [0.375, 0.0, 0.625, 0.0, 0.625, 0.05354, 0.375, 0.05354, 0.625, 0.3035, 0.375, 0.3035, 0.375, 0.1965, 0.625, 0.1965, 0.625, 0.5535, 0.375, 0.5535, 0.3348, 0.4866, 0.6652, 0.4866, 0.6652, 0.7634, 0.3348, 0.7634, 0.375, 0.6965, 0.625, 0.6965, 0.125, 0.5535, 0.1785, 0.5, 0.3348, 0.4866, 0.375, 0.5535, 0.375, 0.6965, 0.3348, 0.7634, 0.1785, 0.75, 0.125, 0.6965, 0.375, 0.05354, 0.625, 0.05354, 0.625, 0.1965, 0.375, 0.1965, 0.3348, 0.7634, 0.6652, 0.7634, 0.625, 0.9465, 0.375, 0.9465, 0.625, 0.5535, 0.6652, 0.4866, 0.8215, 0.5, 0.875, 0.5535, 0.875, 0.6965, 0.8215, 0.75, 0.6652, 0.7634, 0.625, 0.6965, 0.375, 0.3035, 0.625, 0.3035, 0.6652, 0.4866, 0.3348, 0.4866, 0.375, 0.5535, 0.625, 0.5535, 0.625, 0.6965, 0.375, 0.6965, 0.375, 0.0, 0.625, 0.0, 0.625, 0.25, 0.375, 0.25, 0.125, 0.5, 0.375, 0.5, 0.375, 0.75, 0.125, 0.75, 0.672, 0.4594, 0.672, 0.7906, 0.5375, 0.75, 0.5375, 0.5, 0.672, 0.4594, 0.875, 0.5, 0.875, 0.75, 0.672, 0.7906, 0.375, 0.5, 0.5375, 0.5, 0.5375, 0.75, 0.375, 0.75, 0.375, 0.75, 0.5375, 0.75, 0.672, 0.7906, 0.625, 1.0, 0.375, 1.0, 0.375, 0.25, 0.625, 0.25, 0.672, 0.4594, 0.5375, 0.5, 0.375, 0.5, 0.375, 0.0, 0.625, 0.0, 0.625, 0.25, 0.375, 0.25, 0.125, 0.5, 0.375, 0.5, 0.375, 0.75, 0.125, 0.75, 0.672, 0.4594, 0.672, 0.7906, 0.5375, 0.75, 0.5375, 0.5, 0.672, 0.4594, 0.875, 0.5, 0.875, 0.75, 0.672, 0.7906, 0.375, 0.5, 0.5375, 0.5, 0.5375, 0.75, 0.375, 0.75, 0.375, 0.75, 0.5375, 0.75, 0.672, 0.7906, 0.625, 1.0, 0.375, 1.0, 0.375, 0.25, 0.625, 0.25, 0.672, 0.4594, 0.5375, 0.5, 0.375, 0.5, 0.375, 0.0, 0.625, 0.0, 0.625, 0.25, 0.375, 0.25, 0.125, 0.5, 0.375, 0.5, 0.375, 0.75, 0.125, 0.75, 0.672, 0.4594, 0.672, 0.7906, 0.5375, 0.75, 0.5375, 0.5, 0.672, 0.4594, 0.875, 0.5, 0.875, 0.75, 0.672, 0.7906, 0.375, 0.5, 0.5375, 0.5, 0.5375, 0.75, 0.375, 0.75, 0.375, 0.75, 0.5375, 0.75, 0.672, 0.7906, 0.625, 1.0, 0.375, 1.0, 0.375, 0.25, 0.625, 0.25, 0.672, 0.4594, 0.5375, 0.5, 0.375, 0.5, 1.0, 0.5, 1.0, 1.0, 0.875, 1.0, 0.875, 0.5, 0.875, 0.5, 0.875, 1.0, 0.75, 1.0, 0.75, 0.5, 0.75, 0.5, 0.75, 1.0, 0.625, 1.0, 0.625, 0.5, 0.625, 0.5, 0.625, 1.0, 0.5, 1.0, 0.5, 0.5, 0.5, 0.5, 0.5, 1.0, 0.375, 1.0, 0.375, 0.5, 0.375, 0.5, 0.375, 1.0, 0.25, 1.0, 0.25, 0.5, 0.4197, 0.4197, 0.25, 0.49, 0.08029, 0.4197, 0.01, 0.25, 0.08029, 0.08029, 0.25, 0.01, 0.4197, 0.08029, 0.49, 0.25, 0.25, 0.5, 0.25, 1.0, 0.125, 1.0, 0.125, 0.5, 0.125, 0.5, 0.125, 1.0, 0.0, 1.0, 0.0, 0.5, 0.75, 0.49, 0.9197, 0.4197, 0.99, 0.25, 0.9197, 0.08029, 0.75, 0.01, 0.5803, 0.08029, 0.51, 0.25, 0.5803, 0.4197, 1.0, 0.5, 1.0, 1.0, 0.875, 1.0, 0.875, 0.5, 0.875, 0.5, 0.875, 1.0, 0.75, 1.0, 0.75, 0.5, 0.75, 0.5, 0.75, 1.0, 0.625, 1.0, 0.625, 0.5, 0.625, 0.5, 0.625, 1.0, 0.5, 1.0, 0.5, 0.5, 0.5, 0.5, 0.5, 1.0, 0.375, 1.0, 0.375, 0.5, 0.375, 0.5, 0.375, 1.0, 0.25, 1.0, 0.25, 0.5, 0.4197, 0.4197, 0.25, 0.49, 0.08029, 0.4197, 0.01, 0.25, 0.08029, 0.08029, 0.25, 0.01, 0.4197, 0.08029, 0.49, 0.25, 0.25, 0.5, 0.25, 1.0, 0.125, 1.0, 0.125, 0.5, 0.125, 0.5, 0.125, 1.0, 0.0, 1.0, 0.0, 0.5, 0.75, 0.49, 0.9197, 0.4197, 0.99, 0.25, 0.9197, 0.08029, 0.75, 0.01, 0.5803, 0.08029, 0.51, 0.25, 0.5803, 0.4197, 1.0, 0.5, 1.0, 1.0, 0.875, 1.0, 0.875, 0.5, 0.875, 0.5, 0.875, 1.0, 0.75, 1.0, 0.75, 0.5, 0.75, 0.5, 0.75, 1.0, 0.625, 1.0, 0.625, 0.5, 0.625, 0.5, 0.625, 1.0, 0.5, 1.0, 0.5, 0.5, 0.5, 0.5, 0.5, 1.0, 0.375, 1.0, 0.375, 0.5, 0.375, 0.5, 0.375, 1.0, 0.25, 1.0, 0.25, 0.5, 0.4197, 0.4197, 0.25, 0.49, 0.08029, 0.4197, 0.01, 0.25, 0.08029, 0.08029, 0.25, 0.01, 0.4197, 0.08029, 0.49, 0.25, 0.25, 0.5, 0.25, 1.0, 0.125, 1.0, 0.125, 0.5, 0.125, 0.5, 0.125, 1.0, 0.0, 1.0, 0.0, 0.5, 0.75, 0.49, 0.9197, 0.4197, 0.99, 0.25, 0.9197, 0.08029, 0.75, 0.01, 0.5803, 0.08029, 0.51, 0.25, 0.5803, 0.4197, 0.625, 0.0, 0.625, 0.2651, 0.5667, 0.25, 0.5667, 0.0, 0.6399, 0.4947, 0.6399, 0.7553, 0.5667, 0.75, 0.5667, 0.5, 0.6399, 0.4947, 0.8548, 0.5, 0.8548, 0.75, 0.6399, 0.7553, 0.1825, 0.5, 0.1825, 0.75, 0.125, 0.75, 0.125, 0.5, 0.3318, 0.7643, 0.3318, 0.4857, 0.5414, 0.5, 0.5414, 0.75, 0.5414, 0.0, 0.5667, 0.0, 0.5667, 0.25, 0.5414, 0.25, 0.1825, 0.5, 0.3318, 0.4857, 0.3318, 0.7643, 0.1825, 0.75, 0.3318, 0.7643, 0.5414, 0.75, 0.5667, 0.75, 0.6399, 0.7553, 0.625, 0.9798, 0.5667, 1.0, 0.5414, 1.0, 0.375, 0.9425, 0.375, 0.3075, 0.5414, 0.25, 0.5667, 0.25, 0.625, 0.2651, 0.6399, 0.4947, 0.5667, 0.5, 0.5414, 0.5, 0.3318, 0.4857, 0.5414, 0.5, 0.5667, 0.5, 0.5667, 0.75, 0.5414, 0.75])
me_cube_036.update()
me_cube_037 = bpy.data.meshes.new('Cube.037')
me_cube_037.from_pydata([(0.9103, -0.25, 0.2878), (0.8032, -0.1429, 0.2878), (0.8032, -0.1429, 0.4606), (0.9103, -0.25, 0.4606), (0.8032, 0.1429, 0.2878), (0.9103, 0.25, 0.2878), (0.9103, 0.25, 0.4606), (0.8032, 0.1429, 0.4606), (1.303, -0.1429, 0.2878), (1.196, -0.25, 0.2878), (1.196, -0.25, 0.4606), (1.303, -0.1429, 0.4606), (1.196, 0.25, 0.2878), (1.303, 0.1429, 0.2878), (1.303, 0.1429, 0.4606), (1.196, 0.25, 0.4606), (0.9879, -0.1523, 0.294), (0.9879, -0.1523, 0.6147), (1.118, -0.1523, 0.294), (1.118, -0.1523, 0.6147), (0.9879, -0.3554, 0.294), (1.118, -0.3554, 0.294), (0.9879, -0.3554, 0.5024), (0.9879, -0.2843, 0.6147), (1.118, -0.2843, 0.6147), (1.118, -0.3554, 0.5024), (1.118, 0.1523, 0.294), (1.118, 0.1523, 0.6147), (0.9879, 0.1523, 0.294), (0.9879, 0.1523, 0.6147), (1.118, 0.3554, 0.294), (0.9879, 0.3554, 0.294), (1.118, 0.3554, 0.5024), (1.118, 0.2843, 0.6147), (0.9879, 0.2843, 0.6147), (0.9879, 0.3554, 0.5024), (1.206, -0.06529, 0.294), (1.206, -0.06529, 0.6147), (1.206, 0.06529, 0.294), (1.206, 0.06529, 0.6147), (1.409, -0.06529, 0.294), (1.409, 0.06529, 0.294), (1.409, -0.06529, 0.5024), (1.338, -0.06529, 0.6147), (1.338, 0.06529, 0.6147), (1.409, 0.06529, 0.5024), (0.7485, 0.0488, 1.082), (0.7485, -0.0488, 1.082), (0.814, 0.0488, 1.039), (0.814, -0.0488, 1.039), (0.8412, 0.0488, 0.9354), (0.8412, -0.0488, 0.9354), (0.814, 0.0488, 0.832), (0.814, -0.0488, 0.832), (0.7485, 0.0488, 0.7892), (0.7485, -0.0488, 0.7892), (0.683, 0.0488, 0.832), (0.683, -0.0488, 0.832), (0.6559, 0.0488, 0.9354), (0.6559, -0.0488, 0.9354), (0.683, 0.0488, 1.039), (0.683, -0.0488, 1.039), (1.053, 0.0488, 0.6808), (1.053, -0.0488, 0.6808), (1.119, 0.0488, 0.638), (1.119, -0.0488, 0.638), (1.146, 0.0488, 0.5345), (1.146, -0.0488, 0.5345), (1.119, 0.0488, 0.4311), (1.119, -0.0488, 0.4311), (1.053, 0.0488, 0.3883), (1.053, -0.0488, 0.3883), (0.9877, 0.0488, 0.4311), (0.9877, -0.0488, 0.4311), (0.9606, 0.0488, 0.5345), (0.9606, -0.0488, 0.5345), (0.9877, 0.0488, 0.638), (0.9877, -0.0488, 0.638), (1.053, 0.0488, 0.6808), (1.053, -0.0488, 0.6808), (1.119, 0.0488, 0.638), (1.119, -0.0488, 0.638), (1.146, 0.0488, 0.5345), (1.146, -0.0488, 0.5345), (1.119, 0.0488, 0.4311), (1.119, -0.0488, 0.4311), (1.053, 0.0488, 0.3883), (1.053, -0.0488, 0.3883), (0.9877, 0.0488, 0.4311), (0.9877, -0.0488, 0.4311), (0.9606, 0.0488, 0.5345), (0.9606, -0.0488, 0.5345), (0.9877, 0.0488, 0.638), (0.9877, -0.0488, 0.638), (0.9154, -0.08145, 1.239), (0.8435, -0.08145, 1.227), (0.8435, 0.08145, 1.227), (0.9154, 0.08145, 1.239), (1.165, -0.08145, 0.6225), (1.185, -0.08145, 0.7322), (1.185, 0.08145, 0.7322), (1.165, 0.08145, 0.6225), (0.8236, -0.08145, 1.201), (0.7664, -0.08145, 0.888), (0.7664, 0.08145, 0.888), (0.8236, 0.08145, 1.201), (0.9399, -0.08145, 0.5614), (1.145, -0.08145, 0.5961), (1.145, 0.08145, 0.5961), (0.9399, 0.08145, 0.5614)], [], [(0, 3, 2, 1), (6, 5, 4, 7), (14, 13, 12, 15), (10, 9, 8, 11), (4, 5, 12, 13, 8, 9, 0, 1), (1, 2, 7, 4), (9, 10, 3, 0), (14, 15, 6, 7, 2, 3, 10, 11), (5, 6, 15, 12), (13, 14, 11, 8), (16, 17, 19, 18), (18, 21, 20, 16), (24, 23, 22, 25), (24, 19, 17, 23), (21, 25, 22, 20), (20, 22, 23, 17, 16), (18, 19, 24, 25, 21), (26, 27, 29, 28), (28, 31, 30, 26), (34, 33, 32, 35), (34, 29, 27, 33), (31, 35, 32, 30), (30, 32, 33, 27, 26), (28, 29, 34, 35, 31), (36, 37, 39, 38), (38, 41, 40, 36), (44, 43, 42, 45), (44, 39, 37, 43), (41, 45, 42, 40), (40, 42, 43, 37, 36), (38, 39, 44, 45, 41), (46, 47, 49, 48), (48, 49, 51, 50), (50, 51, 53, 52), (52, 53, 55, 54), (54, 55, 57, 56), (56, 57, 59, 58), (49, 47, 61, 59, 57, 55, 53, 51), (58, 59, 61, 60), (60, 61, 47, 46), (46, 48, 50, 52, 54, 56, 58, 60), (62, 63, 65, 64), (64, 65, 67, 66), (66, 67, 69, 68), (68, 69, 71, 70), (70, 71, 73, 72), (72, 73, 75, 74), (65, 63, 77, 75, 73, 71, 69, 67), (74, 75, 77, 76), (76, 77, 63, 62), (62, 64, 66, 68, 70, 72, 74, 76), (78, 79, 81, 80), (80, 81, 83, 82), (82, 83, 85, 84), (84, 85, 87, 86), (86, 87, 89, 88), (88, 89, 91, 90), (81, 79, 93, 91, 89, 87, 85, 83), (90, 91, 93, 92), (92, 93, 79, 78), (78, 80, 82, 84, 86, 88, 90, 92), (94, 97, 96, 95), (100, 99, 98, 101), (100, 97, 94, 99), (104, 103, 102, 105), (106, 109, 108, 107), (102, 95, 96, 105), (104, 109, 106, 103), (106, 107, 98, 99, 94, 95, 102, 103), (104, 105, 96, 97, 100, 101, 108, 109), (108, 101, 98, 107)])
_uv = me_cube_037.uv_layers.new(name='UVMap')
_uv.uv.foreach_set('vector', [0.375, 0.0, 0.625, 0.0, 0.625, 0.05354, 0.375, 0.05354, 0.625, 0.3035, 0.375, 0.3035, 0.375, 0.1965, 0.625, 0.1965, 0.625, 0.5535, 0.375, 0.5535, 0.3348, 0.4866, 0.6652, 0.4866, 0.6652, 0.7634, 0.3348, 0.7634, 0.375, 0.6965, 0.625, 0.6965, 0.125, 0.5535, 0.1785, 0.5, 0.3348, 0.4866, 0.375, 0.5535, 0.375, 0.6965, 0.3348, 0.7634, 0.1785, 0.75, 0.125, 0.6965, 0.375, 0.05354, 0.625, 0.05354, 0.625, 0.1965, 0.375, 0.1965, 0.3348, 0.7634, 0.6652, 0.7634, 0.625, 0.9465, 0.375, 0.9465, 0.625, 0.5535, 0.6652, 0.4866, 0.8215, 0.5, 0.875, 0.5535, 0.875, 0.6965, 0.8215, 0.75, 0.6652, 0.7634, 0.625, 0.6965, 0.375, 0.3035, 0.625, 0.3035, 0.6652, 0.4866, 0.3348, 0.4866, 0.375, 0.5535, 0.625, 0.5535, 0.625, 0.6965, 0.375, 0.6965, 0.375, 0.0, 0.625, 0.0, 0.625, 0.25, 0.375, 0.25, 0.125, 0.5, 0.375, 0.5, 0.375, 0.75, 0.125, 0.75, 0.672, 0.4594, 0.672, 0.7906, 0.5375, 0.75, 0.5375, 0.5, 0.672, 0.4594, 0.875, 0.5, 0.875, 0.75, 0.672, 0.7906, 0.375, 0.5, 0.5375, 0.5, 0.5375, 0.75, 0.375, 0.75, 0.375, 0.75, 0.5375, 0.75, 0.672, 0.7906, 0.625, 1.0, 0.375, 1.0, 0.375, 0.25, 0.625, 0.25, 0.672, 0.4594, 0.5375, 0.5, 0.375, 0.5, 0.375, 0.0, 0.625, 0.0, 0.625, 0.25, 0.375, 0.25, 0.125, 0.5, 0.375, 0.5, 0.375, 0.75, 0.125, 0.75, 0.672, 0.4594, 0.672, 0.7906, 0.5375, 0.75, 0.5375, 0.5, 0.672, 0.4594, 0.875, 0.5, 0.875, 0.75, 0.672, 0.7906, 0.375, 0.5, 0.5375, 0.5, 0.5375, 0.75, 0.375, 0.75, 0.375, 0.75, 0.5375, 0.75, 0.672, 0.7906, 0.625, 1.0, 0.375, 1.0, 0.375, 0.25, 0.625, 0.25, 0.672, 0.4594, 0.5375, 0.5, 0.375, 0.5, 0.375, 0.0, 0.625, 0.0, 0.625, 0.25, 0.375, 0.25, 0.125, 0.5, 0.375, 0.5, 0.375, 0.75, 0.125, 0.75, 0.672, 0.4594, 0.672, 0.7906, 0.5375, 0.75, 0.5375, 0.5, 0.672, 0.4594, 0.875, 0.5, 0.875, 0.75, 0.672, 0.7906, 0.375, 0.5, 0.5375, 0.5, 0.5375, 0.75, 0.375, 0.75, 0.375, 0.75, 0.5375, 0.75, 0.672, 0.7906, 0.625, 1.0, 0.375, 1.0, 0.375, 0.25, 0.625, 0.25, 0.672, 0.4594, 0.5375, 0.5, 0.375, 0.5, 1.0, 0.5, 1.0, 1.0, 0.875, 1.0, 0.875, 0.5, 0.875, 0.5, 0.875, 1.0, 0.75, 1.0, 0.75, 0.5, 0.75, 0.5, 0.75, 1.0, 0.625, 1.0, 0.625, 0.5, 0.625, 0.5, 0.625, 1.0, 0.5, 1.0, 0.5, 0.5, 0.5, 0.5, 0.5, 1.0, 0.375, 1.0, 0.375, 0.5, 0.375, 0.5, 0.375, 1.0, 0.25, 1.0, 0.25, 0.5, 0.4197, 0.4197, 0.25, 0.49, 0.08029, 0.4197, 0.01, 0.25, 0.08029, 0.08029, 0.25, 0.01, 0.4197, 0.08029, 0.49, 0.25, 0.25, 0.5, 0.25, 1.0, 0.125, 1.0, 0.125, 0.5, 0.125, 0.5, 0.125, 1.0, 0.0, 1.0, 0.0, 0.5, 0.75, 0.49, 0.9197, 0.4197, 0.99, 0.25, 0.9197, 0.08029, 0.75, 0.01, 0.5803, 0.08029, 0.51, 0.25, 0.5803, 0.4197, 1.0, 0.5, 1.0, 1.0, 0.875, 1.0, 0.875, 0.5, 0.875, 0.5, 0.875, 1.0, 0.75, 1.0, 0.75, 0.5, 0.75, 0.5, 0.75, 1.0, 0.625, 1.0, 0.625, 0.5, 0.625, 0.5, 0.625, 1.0, 0.5, 1.0, 0.5, 0.5, 0.5, 0.5, 0.5, 1.0, 0.375, 1.0, 0.375, 0.5, 0.375, 0.5, 0.375, 1.0, 0.25, 1.0, 0.25, 0.5, 0.4197, 0.4197, 0.25, 0.49, 0.08029, 0.4197, 0.01, 0.25, 0.08029, 0.08029, 0.25, 0.01, 0.4197, 0.08029, 0.49, 0.25, 0.25, 0.5, 0.25, 1.0, 0.125, 1.0, 0.125, 0.5, 0.125, 0.5, 0.125, 1.0, 0.0, 1.0, 0.0, 0.5, 0.75, 0.49, 0.9197, 0.4197, 0.99, 0.25, 0.9197, 0.08029, 0.75, 0.01, 0.5803, 0.08029, 0.51, 0.25, 0.5803, 0.4197, 1.0, 0.5, 1.0, 1.0, 0.875, 1.0, 0.875, 0.5, 0.875, 0.5, 0.875, 1.0, 0.75, 1.0, 0.75, 0.5, 0.75, 0.5, 0.75, 1.0, 0.625, 1.0, 0.625, 0.5, 0.625, 0.5, 0.625, 1.0, 0.5, 1.0, 0.5, 0.5, 0.5, 0.5, 0.5, 1.0, 0.375, 1.0, 0.375, 0.5, 0.375, 0.5, 0.375, 1.0, 0.25, 1.0, 0.25, 0.5, 0.4197, 0.4197, 0.25, 0.49, 0.08029, 0.4197, 0.01, 0.25, 0.08029, 0.08029, 0.25, 0.01, 0.4197, 0.08029, 0.49, 0.25, 0.25, 0.5, 0.25, 1.0, 0.125, 1.0, 0.125, 0.5, 0.125, 0.5, 0.125, 1.0, 0.0, 1.0, 0.0, 0.5, 0.75, 0.49, 0.9197, 0.4197, 0.99, 0.25, 0.9197, 0.08029, 0.75, 0.01, 0.5803, 0.08029, 0.51, 0.25, 0.5803, 0.4197, 0.625, 0.0, 0.625, 0.2651, 0.5667, 0.25, 0.5667, 0.0, 0.6399, 0.4947, 0.6399, 0.7553, 0.5667, 0.75, 0.5667, 0.5, 0.6399, 0.4947, 0.8548, 0.5, 0.8548, 0.75, 0.6399, 0.7553, 0.1825, 0.5, 0.1825, 0.75, 0.125, 0.75, 0.125, 0.5, 0.3318, 0.7643, 0.3318, 0.4857, 0.5414, 0.5, 0.5414, 0.75, 0.5414, 0.0, 0.5667, 0.0, 0.5667, 0.25, 0.5414, 0.25, 0.1825, 0.5, 0.3318, 0.4857, 0.3318, 0.7643, 0.1825, 0.75, 0.3318, 0.7643, 0.5414, 0.75, 0.5667, 0.75, 0.6399, 0.7553, 0.625, 0.9798, 0.5667, 1.0, 0.5414, 1.0, 0.375, 0.9425, 0.375, 0.3075, 0.5414, 0.25, 0.5667, 0.25, 0.625, 0.2651, 0.6399, 0.4947, 0.5667, 0.5, 0.5414, 0.5, 0.3318, 0.4857, 0.5414, 0.5, 0.5667, 0.5, 0.5667, 0.75, 0.5414, 0.75])
me_cube_037.update()
me_cube_039 = bpy.data.meshes.new('Cube.039')
me_cube_039.from_pydata([(-0.1835, -0.25, -0.1742), (-0.1835, -0.25, -0.07578), (-0.1835, 0.2188, -0.1742), (-0.1835, 0.2188, -0.07578), (0.1835, -0.25, -0.1742), (0.1835, -0.25, -0.07578), (0.1835, 0.2188, -0.1742), (0.1835, 0.2188, -0.07578)], [], [(0, 1, 3, 2), (2, 3, 7, 6), (6, 7, 5, 4), (4, 5, 1, 0), (2, 6, 4, 0), (7, 3, 1, 5)])
_uv = me_cube_039.uv_layers.new(name='UVMap')
_uv.uv.foreach_set('vector', [0.375, 0.0, 0.625, 0.0, 0.625, 0.25, 0.375, 0.25, 0.375, 0.25, 0.625, 0.25, 0.625, 0.5, 0.375, 0.5, 0.375, 0.5, 0.625, 0.5, 0.625, 0.75, 0.375, 0.75, 0.375, 0.75, 0.625, 0.75, 0.625, 1.0, 0.375, 1.0, 0.125, 0.5, 0.375, 0.5, 0.375, 0.75, 0.125, 0.75, 0.625, 0.5, 0.875, 0.5, 0.875, 0.75, 0.625, 0.75])
me_cube_039.update()
me_cylinder_012 = bpy.data.meshes.new('Cylinder.012')
me_cylinder_012.from_pydata([(1.718e-09, 0.7306, -0.25), (1.718e-09, 0.7306, 0.25), (0.5166, 0.5166, -0.25), (0.5166, 0.5166, 0.25), (0.7306, 0.0, -0.25), (0.7306, 0.0, 0.25), (0.5166, -0.5166, -0.25), (0.5166, -0.5166, 0.25), (1.718e-09, -0.7306, -0.25), (1.718e-09, -0.7306, 0.25), (-0.5166, -0.5166, -0.25), (-0.5166, -0.5166, 0.25), (-0.7306, 0.0, -0.25), (-0.7306, 0.0, 0.25), (-0.5166, 0.5166, -0.25), (-0.5166, 0.5166, 0.25)], [], [(0, 1, 3, 2), (2, 3, 5, 4), (4, 5, 7, 6), (6, 7, 9, 8), (8, 9, 11, 10), (10, 11, 13, 12), (3, 1, 15, 13, 11, 9, 7, 5), (12, 13, 15, 14), (14, 15, 1, 0), (0, 2, 4, 6, 8, 10, 12, 14)])
_uv = me_cylinder_012.uv_layers.new(name='UVMap')
_uv.uv.foreach_set('vector', [1.0, 0.5, 1.0, 1.0, 0.875, 1.0, 0.875, 0.5, 0.875, 0.5, 0.875, 1.0, 0.75, 1.0, 0.75, 0.5, 0.75, 0.5, 0.75, 1.0, 0.625, 1.0, 0.625, 0.5, 0.625, 0.5, 0.625, 1.0, 0.5, 1.0, 0.5, 0.5, 0.5, 0.5, 0.5, 1.0, 0.375, 1.0, 0.375, 0.5, 0.375, 0.5, 0.375, 1.0, 0.25, 1.0, 0.25, 0.5, 0.4197, 0.4197, 0.25, 0.49, 0.08029, 0.4197, 0.01, 0.25, 0.08029, 0.08029, 0.25, 0.01, 0.4197, 0.08029, 0.49, 0.25, 0.25, 0.5, 0.25, 1.0, 0.125, 1.0, 0.125, 0.5, 0.125, 0.5, 0.125, 1.0, 0.0, 1.0, 0.0, 0.5, 0.75, 0.49, 0.9197, 0.4197, 0.99, 0.25, 0.9197, 0.08029, 0.75, 0.01, 0.5803, 0.08029, 0.51, 0.25, 0.5803, 0.4197])
me_cylinder_012.update()
me_cube_040 = bpy.data.meshes.new('Cube.040')
me_cube_040.from_pydata([(-0.25, -0.1875, -0.25), (-0.25, -0.25, -0.1875), (-0.25, -0.25, 0.1875), (-0.25, -0.1875, 0.25), (-0.25, 0.25, -0.1875), (-0.25, 0.1875, -0.25), (-0.25, 0.1875, 0.25), (-0.25, 0.25, 0.1875), (0.25, -0.25, -0.1875), (0.25, -0.1875, -0.25), (0.25, -0.1875, 0.25), (0.25, -0.25, 0.1875), (0.25, 0.1875, -0.25), (0.25, 0.25, -0.1875), (0.25, 0.25, 0.1875), (0.25, 0.1875, 0.25)], [], [(12, 5, 4, 13), (6, 15, 14, 7), (0, 9, 8, 1), (10, 3, 2, 11), (5, 12, 9, 0), (0, 1, 2, 3, 6, 7, 4, 5), (8, 11, 2, 1), (15, 6, 3, 10), (4, 7, 14, 13), (12, 13, 14, 15, 10, 11, 8, 9)])
_uv = me_cube_040.uv_layers.new(name='UVMap')
_uv.uv.foreach_set('vector', [0.375, 0.5312, 0.125, 0.5312, 0.125, 0.5, 0.4033, 0.5, 0.625, 0.2236, 0.625, 0.5283, 0.5938, 0.5, 0.5938, 0.25, 0.125, 0.7188, 0.375, 0.7188, 0.4033, 0.75, 0.125, 0.75, 0.625, 0.7217, 0.625, 1.0, 0.5938, 1.0, 0.5938, 0.75, 0.125, 0.5312, 0.375, 0.5312, 0.375, 0.7188, 0.125, 0.7188, 0.375, 0.03125, 0.4062, 0.0, 0.5938, 0.0, 0.625, 0.03125, 0.625, 0.2236, 0.5938, 0.25, 0.4062, 0.25, 0.375, 0.2188, 0.4033, 0.75, 0.5938, 0.75, 0.5938, 1.0, 0.4062, 1.0, 0.625, 0.5283, 0.875, 0.5312, 0.875, 0.7188, 0.625, 0.7217, 0.4062, 0.25, 0.5938, 0.25, 0.5938, 0.5, 0.4033, 0.5, 0.375, 0.5312, 0.4033, 0.5, 0.5938, 0.5, 0.625, 0.5283, 0.625, 0.7217, 0.5938, 0.75, 0.4033, 0.75, 0.375, 0.7188])
me_cube_040.update()
me_cube_041 = bpy.data.meshes.new('Cube.041')
me_cube_041.from_pydata([(-0.125, -0.125, -0.125), (-0.125, -0.125, 0.125), (-0.125, 0.125, -0.125), (-0.125, 0.125, 0.125), (0.125, -0.125, -0.125), (0.125, -0.125, 0.125), (0.125, 0.125, -0.125), (0.125, 0.125, 0.125)], [], [(0, 1, 3, 2), (2, 3, 7, 6), (6, 7, 5, 4), (4, 5, 1, 0), (2, 6, 4, 0), (7, 3, 1, 5)])
_uv = me_cube_041.uv_layers.new(name='UVMap')
_uv.uv.foreach_set('vector', [0.375, 0.0, 0.625, 0.0, 0.625, 0.25, 0.375, 0.25, 0.375, 0.25, 0.625, 0.25, 0.625, 0.5, 0.375, 0.5, 0.375, 0.5, 0.625, 0.5, 0.625, 0.75, 0.375, 0.75, 0.375, 0.75, 0.625, 0.75, 0.625, 1.0, 0.375, 1.0, 0.125, 0.5, 0.375, 0.5, 0.375, 0.75, 0.125, 0.75, 0.625, 0.5, 0.875, 0.5, 0.875, 0.75, 0.625, 0.75])
me_cube_041.update()
me_cube_042 = bpy.data.meshes.new('Cube.042')
me_cube_042.from_pydata([(-0.125, -0.125, -0.125), (-0.125, -0.125, 0.125), (-0.125, 0.125, -0.125), (-0.125, 0.125, 0.125), (0.125, -0.125, -0.125), (0.125, -0.125, 0.125), (0.125, 0.125, -0.125), (0.125, 0.125, 0.125)], [], [(0, 1, 3, 2), (2, 3, 7, 6), (6, 7, 5, 4), (4, 5, 1, 0), (2, 6, 4, 0), (7, 3, 1, 5)])
_uv = me_cube_042.uv_layers.new(name='UVMap')
_uv.uv.foreach_set('vector', [0.375, 0.0, 0.625, 0.0, 0.625, 0.25, 0.375, 0.25, 0.375, 0.25, 0.625, 0.25, 0.625, 0.5, 0.375, 0.5, 0.375, 0.5, 0.625, 0.5, 0.625, 0.75, 0.375, 0.75, 0.375, 0.75, 0.625, 0.75, 0.625, 1.0, 0.375, 1.0, 0.125, 0.5, 0.375, 0.5, 0.375, 0.75, 0.125, 0.75, 0.625, 0.5, 0.875, 0.5, 0.875, 0.75, 0.625, 0.75])
me_cube_042.update()

# ---- objects
ob_camera = bpy.data.objects.new('Camera', cam_camera_001)
ob_cube = bpy.data.objects.new('Cube', me_cube_022)
ob_icosphere = bpy.data.objects.new('Icosphere', me_icosphere)
ob_cube_003 = bpy.data.objects.new('Cube.003', me_cube_024)
ob_cube_001 = bpy.data.objects.new('Cube.001', me_cube_025)
ob_icosphere_001 = bpy.data.objects.new('Icosphere.001', me_icosphere_003)
ob_cube_004 = bpy.data.objects.new('Cube.004', me_cube_027)
ob_cube_005 = bpy.data.objects.new('Cube.005', me_cube_028)
ob_cube_009 = bpy.data.objects.new('Cube.009', me_cube_032)
ob_cube_010 = bpy.data.objects.new('Cube.010', me_cube_036)
ob_cube_008 = bpy.data.objects.new('Cube.008', me_cube_037)
ob_cube_011 = bpy.data.objects.new('Cube.011', me_cube_039)
ob_cylinder_006 = bpy.data.objects.new('Cylinder.006', me_cylinder_012)
ob_cube_002 = bpy.data.objects.new('Cube.002', me_cube_040)
ob_cube_006 = bpy.data.objects.new('Cube.006', me_cube_041)
ob_cube_007 = bpy.data.objects.new('Cube.007', me_cube_042)

# ---- transforms, parenting, visibility, modifiers, constraints
ob_camera.location = (20.5, 21.08, 14.99)
ob_camera.rotation_euler = (1.047, 0.0, 2.356)
ob_camera.lock_rotation = (True, True, True)
ob_cube.location = (0.0, 0.0, 0.0)
ob_icosphere.location = (0.0, 0.0, 1.458)
ob_icosphere.scale = (0.8812, 0.8812, 0.8812)
ob_cube_003.location = (0.0, 0.8125, 1.073)
ob_cube_003.scale = (0.2774, 0.2094, 0.1799)
ob_cube_001.location = (0.6562, -0.5938, 0.4375)
ob_icosphere_001.location = (0.0, 0.0, 1.458)
ob_icosphere_001.scale = (1.011, 1.011, 1.011)
ob_cube_004.location = (-0.9375, 0.0, 2.094)
ob_cube_004.rotation_euler = (0.0, 0.6109, 0.0)
ob_cube_004.scale = (0.2544, 1.0, 1.0)
ob_cube_005.location = (0.8125, 0.0, 1.347)
ob_cube_005.scale = (-2.05, 1.0, 1.0)
ob_cube_009.location = (1.906, 0.0, 0.1875)
ob_cube_009.rotation_euler = (0.0, -0.6109, 0.0)
ob_cube_009.scale = (1.0, 0.5874, 1.0)
ob_cube_010.location = (5.96e-08, 5.96e-08, 1.49e-08)
ob_cube_010.rotation_euler = (0.0, -0.0, 0.7854)
ob_cube_010.scale = (0.9232, 0.9232, 0.5846)
ob_cube_008.location = (5.96e-08, 5.96e-08, 1.49e-08)
ob_cube_008.rotation_euler = (0.0, -0.0, 2.356)
ob_cube_008.scale = (0.9232, 0.9232, 0.5846)
ob_cube_011.location = (0.0, 1.0, 0.5521)
ob_cylinder_006.location = (0.0, 0.0, 0.4062)
ob_cylinder_006.scale = (1.0, 1.0, 0.5302)
ob_cube_002.location = (0.7637, -0.5565, 2.094)
ob_cube_002.rotation_euler = (0.0, 0.6109, -3.84)
ob_cube_002.scale = (0.2544, 1.0, 1.0)
ob_cube_006.location = (0.8497, 0.0, 0.3076)
ob_cube_006.scale = (1.0, 1.96, 1.0)
ob_cube_007.location = (0.8497, 0.0, 0.5387)
ob_cube_007.rotation_euler = (0.0, -0.0, 0.6981)
ob_cube_007.scale = (0.8066, 1.053, 0.7584)

# ---- collection membership
col_collection.objects.link(ob_camera)
col_collection.objects.link(ob_cube)
col_collection.objects.link(ob_icosphere)
col_collection.objects.link(ob_cube_003)
col_collection.objects.link(ob_cube_001)
col_collection.objects.link(ob_icosphere_001)
col_collection.objects.link(ob_cube_004)
col_collection.objects.link(ob_cube_005)
col_collection.objects.link(ob_cube_009)
col_collection.objects.link(ob_cube_010)
col_collection.objects.link(ob_cube_008)
col_collection.objects.link(ob_cube_011)
col_collection.objects.link(ob_cylinder_006)
col_collection.objects.link(ob_cube_002)
col_collection.objects.link(ob_cube_006)
col_collection.objects.link(ob_cube_007)

# ---- scene / render settings (as saved in the file)
scene.camera = ob_camera
scene.frame_start = 1; scene.frame_end = 250; scene.frame_set(-20)
scene.render.engine = 'BLENDER_EEVEE_NEXT'
scene.render.resolution_x = 2048
scene.render.resolution_y = 2048
scene.render.preview_pixel_size = '1'
scene.render.ppm_base = 0.01
scene.cycles.shading_system = True
scene.unit_settings.scale_length = 0.0625
bpy.context.view_layer.update()

# ---- added for rendering (the .blend has no usable light): sun
light_auto_sun = bpy.data.lights.new('AutoSun', 'SUN')
light_auto_sun.energy = 3.0
light_auto_sun.angle = 0.0523599
ob_auto_sun = bpy.data.objects.new('AutoSun', light_auto_sun)
scene.collection.objects.link(ob_auto_sun)
ob_auto_sun.rotation_euler = (0.872665, 0.174533, 0.523599)
bpy.context.view_layer.update()
